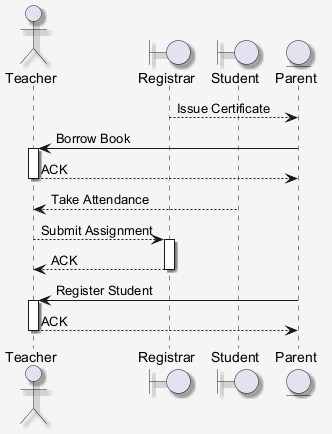

The diagram above was rendered by PlantUML. Its source (embedded in the PNG):
@startuml
skinparam shadowing false
skinparam backgroundColor #F5F5F5
skinparam shadowing true
actor "Teacher" as T
boundary "Registrar" as R
boundary "Student" as S
entity "Parent" as P
R --> P : Issue Certificate
P -> T : Borrow Book
activate T
T --> P : ACK
deactivate T
S --> T : Take Attendance
T --> R : Submit Assignment
activate R
R --> T : ACK
deactivate R
P -> T : Register Student
activate T
T --> P : ACK
deactivate T
@enduml